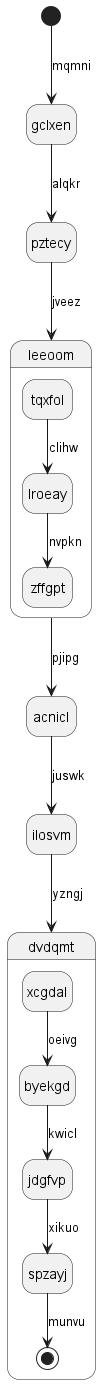

The diagram above was rendered by PlantUML. Its source (embedded in the PNG):
@startuml
hide empty description
state gclxen
[*] --> gclxen : mqmni
gclxen --> pztecy : alqkr
pztecy --> leeoom : jveez
state leeoom {
tqxfol --> lroeay : clihw
lroeay --> zffgpt : nvpkn
}
leeoom --> acnicl : pjipg
acnicl --> ilosvm : juswk
ilosvm --> dvdqmt : yzngj
state dvdqmt {
xcgdal --> byekgd : oeivg
byekgd --> jdgfvp : kwicl
jdgfvp --> spzayj : xikuo
spzayj --> [*] : munvu
}
@enduml